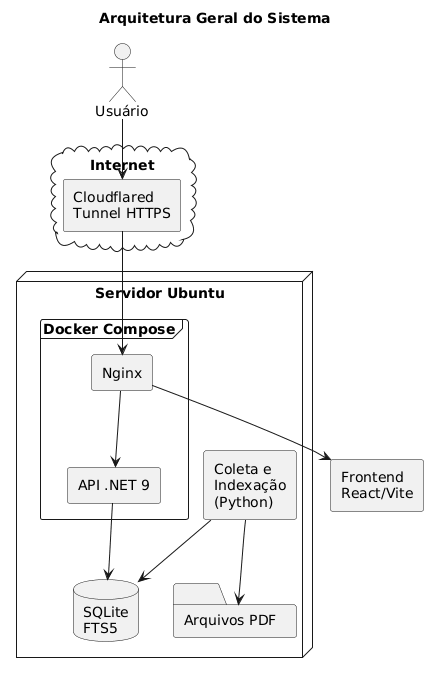

The diagram above was rendered by PlantUML. Its source (embedded in the PNG):
@startuml
title Arquitetura Geral do Sistema

skinparam componentStyle rectangle

actor "Usuário" as User

cloud "Internet" {
    component "Cloudflared\nTunnel HTTPS" as Tunnel
}

node "Servidor Ubuntu" {

    frame "Docker Compose" {

        component "Nginx" as Nginx
        component "API .NET 9" as API
    }

    component "Coleta e\nIndexação\n(Python)" as Indexador

    database "SQLite\nFTS5" as DB

    folder "Arquivos PDF" as PDF
}

component "Frontend\nReact/Vite" as Front

User --> Tunnel
Tunnel --> Nginx

Nginx --> Front
Nginx --> API

API --> DB

Indexador --> PDF
Indexador --> DB
@enduml